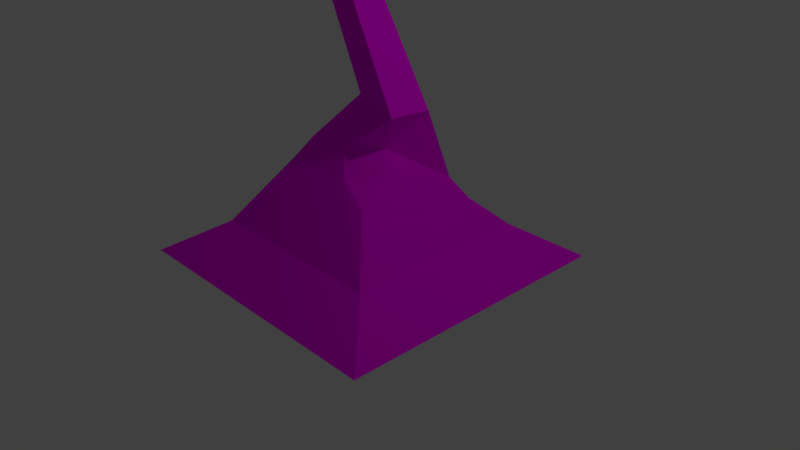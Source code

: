 # Source: deadBush.blend  (saved by Blender 2.79.0; exported with 4.5.12 LTS)
import bpy
from mathutils import Matrix  # noqa: F401  (used for matrix-valued properties, if any)

bpy.ops.wm.read_factory_settings(use_empty=True)
scene = bpy.context.scene
scene.name = 'Scene'

# ---- collections
col_collection_1 = bpy.data.collections.new('Collection 1'); scene.collection.children.link(col_collection_1)

# ---- images (referenced by path relative to the original .blend; pixels are not part of the script)
import os
ASSET_DIR = os.environ.get("B2B_ASSET_DIR", "")  # directory of the original .blend (textures are referenced by path, not embedded)
HERE = os.path.dirname(os.path.abspath(__file__))  # packed textures are extracted next to this script under _unpacked/

def load_image(name, relpath, width, height, colorspace="sRGB"):
    """Load a texture the original file referenced (path relative to the .blend, or extracted next to this script)."""
    p = next((c for c in (os.path.join(HERE, relpath), os.path.join(ASSET_DIR, relpath)) if relpath and os.path.exists(c)), "")
    if p:
        img = bpy.data.images.load(p, check_existing=True)
        img.name = name
    else:  # same state as the original file: an image datablock whose file is absent (Cycles renders it pink)
        img = bpy.data.images.new(name, width, height)
        img.source = "FILE"
        img.filepath = "//" + (relpath or name)
    img.colorspace_settings.name = colorspace
    return img
img_colorpalette_png = load_image('colorpalette.png', 'colorpalette.png', 1024, 1024, 'sRGB')

# ---- materials (node trees are filled in below, after node groups)
mat_material = bpy.data.materials.new('Material')
mat_material.alpha_threshold = 0.0
mat_material.roughness = 0.5
mat_material.line_color = (0.0, 0.0, 0.0, 1.0)

# ---- material node trees
mat_material.use_nodes = True; mat_material.node_tree.nodes.clear()
_N = mat_material.node_tree.nodes; _L = mat_material.node_tree.links
n0 = _N.new('ShaderNodeOutputMaterial'); n0.name = 'Material Output'; n0.location = (300, 300)
n1 = _N.new('ShaderNodeBsdfDiffuse'); n1.name = 'Diffuse BSDF'; n1.location = (10, 300)
n2 = _N.new('ShaderNodeTexImage'); n2.name = 'Image Texture'; n2.location = (-180, 300)
n2.width = 140
n2.image = img_colorpalette_png
_L.new(n1.outputs[0], n0.inputs[0])
_L.new(n2.outputs[0], n1.inputs[0])
n0.is_active_output = True

# ---- world
world_world = bpy.data.worlds.new('World'); scene.world = world_world
world_world.color = (0.05088, 0.05088, 0.05088)
world_world.use_sun_shadow = False
world_world.sun_shadow_jitter_overblur = 0.0
world_world.cycles.sampling_method = 'MANUAL'

# ---- cameras
cam_camera = bpy.data.cameras.new('Camera')
cam_camera.clip_end = 100.0
cam_camera.lens = 35.0
cam_camera.sensor_width = 32.0
cam_camera.sensor_height = 18.0
cam_camera.ortho_scale = 7.314
cam_camera.dof.focus_distance = 0.0

# ---- lights
light_lamp = bpy.data.lights.new('Lamp', 'POINT')
light_lamp.transmission_factor = 0.0
light_lamp.cutoff_distance = 30.0
light_lamp.energy = 100.0
light_lamp.shadow_buffer_clip_start = 1.001
light_lamp.shadow_soft_size = 0.1
light_lamp.shadow_maximum_resolution = 0.006
light_lamp.use_absolute_resolution = True

# ---- meshes
me_cube = bpy.data.meshes.new('Cube')
me_cube.from_pydata([(1.939, 1.917, 0.02267), (1.939, -1.917, 0.02267), (-1.895, -1.917, 0.02267), (-1.895, 1.917, 0.02267), (1.257, 1.236, 0.463), (1.257, -1.236, 0.463), (-1.214, -1.236, 0.463), (-1.214, 1.236, 0.463), (-0.06777, 0.2073, 3.506), (-0.07291, -0.2138, 3.516), (-0.4849, 0.2138, 3.564), (-0.4901, -0.2073, 3.575), (0.2445, 0.2445, 4.881), (0.2445, -0.2445, 4.881), (-0.2445, 0.2445, 4.881), (-0.2445, -0.2445, 4.881), (0.1086, 0.1086, 6.385), (0.1086, -0.1086, 6.385), (-0.1086, 0.1086, 6.385), (-0.1086, -0.1086, 6.385), (-0.6266, -0.6266, 1.337), (-0.6266, 0.3674, 1.337), (0.9563, 0.8018, 0.8631), (-1.214, -1.236, 0.463), (-1.214, 1.236, 0.463), (-0.06777, 0.2073, 3.506), (-0.07291, -0.2138, 3.516), (-0.4849, 0.2138, 3.564), (-0.4901, -0.2073, 3.575), (0.2445, 0.2445, 4.881), (-0.2445, 0.2445, 4.881), (0.1086, 0.1086, 6.385), (-0.1086, 0.1086, 6.385), (0.08928, 0.2014, 5.358), (-0.08928, 0.2014, 5.358), (0.03964, 0.1517, 5.907), (-0.03964, 0.1517, 5.907), (0.3577, 1.483, 6.136), (0.2677, 1.483, 6.136), (0.3327, 1.294, 6.289), (0.2928, 1.294, 6.289), (-0.5255, 1.878, 6.592), (-0.5689, 1.865, 6.597), (-0.4983, 1.784, 6.694), (-0.5175, 1.778, 6.696), (0.1533, -0.577, 6.796), (-0.008301, -0.7221, 6.796), (0.0083, -0.4154, 6.796), (-0.1533, -0.5604, 6.796), (0.03681, -0.5707, 7.874), (-0.001993, -0.6055, 7.874), (0.001993, -0.5319, 7.874), (-0.03681, -0.5667, 7.874), (0.2138, 0.1717, 3.664), (0.2138, -0.1717, 3.664), (0.2414, 0.1993, 4.757), (0.2414, -0.1993, 4.757), (1.547, -0.06865, 5.27), (1.521, -0.0997, 5.282), (1.481, 0.02191, 5.345), (1.45, -0.01415, 5.36), (0.7534, -0.3994, 4.031), (0.5961, -0.3503, 4.514), (0.6158, -0.04362, 4.504), (0.7704, -0.1352, 4.023), (1.78, 0.136, 5.63), (1.782, 0.1171, 5.624), (1.723, 0.1267, 5.653), (1.724, 0.1047, 5.647), (1.141, 0.04092, 4.724), (1.063, 0.08837, 4.913), (1.081, 0.2035, 4.905), (1.156, 0.1401, 4.717), (0.1211, -0.4556, 1.61), (0.4556, -0.1211, 1.61), (0.7532, -0.2931, 2.089), (-0.4556, -0.4556, 1.61), (0.2113, -0.2725, 2.253), (0.7655, 0.2725, 2.058), (0.7853, 0.6308, 1.136), (-0.4556, 0.1964, 1.61), (0.2236, 0.2931, 2.222), (0.6266, -0.2921, 1.337), (0.2921, -0.6266, 1.337), (0.7565, -0.7565, 1.106)], [], [(0, 1, 2, 3), (82, 22, 79, 74), (0, 4, 5, 1), (1, 5, 6, 2), (2, 6, 7, 3), (4, 0, 3, 7), (10, 11, 15, 14), (20, 83, 73, 76), (21, 20, 76, 80), (22, 21, 80, 79), (12, 14, 30, 29), (8, 10, 14, 12), (11, 9, 13, 15), (8, 12, 55, 53), (19, 17, 46, 48), (15, 13, 17, 19), (13, 12, 16, 17), (14, 15, 19, 18), (5, 4, 22, 82, 84), (78, 81, 10, 8), (81, 77, 11, 10), (77, 75, 9, 11), (6, 5, 84, 83, 20), (7, 6, 20, 21), (4, 7, 21, 22), (10, 11, 28, 27), (10, 8, 25, 27), (6, 7, 24, 23), (9, 11, 28, 26), (8, 9, 26, 25), (30, 32, 36, 34), (14, 18, 32, 30), (16, 12, 29, 31), (18, 16, 31, 32), (35, 33, 37, 39), (29, 30, 34, 33), (31, 29, 33, 35), (32, 31, 35, 36), (38, 40, 44, 42), (36, 35, 39, 40), (34, 36, 40, 38), (33, 34, 38, 37), (41, 42, 44, 43), (37, 38, 42, 41), (39, 37, 41, 43), (40, 39, 43, 44), (47, 48, 52, 51), (17, 16, 45, 46), (18, 19, 48, 47), (16, 18, 47, 45), (49, 51, 52, 50), (45, 47, 51, 49), (48, 46, 50, 52), (46, 45, 49, 50), (70, 69, 58, 60), (12, 13, 56, 55), (13, 9, 54, 56), (9, 8, 53, 54), (59, 60, 68, 67), (71, 70, 60, 59), (72, 71, 59, 57), (69, 72, 57, 58), (54, 53, 64, 61), (53, 55, 63, 64), (55, 56, 62, 63), (56, 54, 61, 62), (66, 65, 67, 68), (57, 59, 67, 65), (58, 57, 65, 66), (60, 58, 66, 68), (61, 64, 72, 69), (64, 63, 71, 72), (63, 62, 70, 71), (62, 61, 69, 70), (73, 74, 75), (82, 83, 84), (82, 74, 73, 83), (81, 78, 79, 80), (77, 81, 80, 76), (78, 75, 74, 79), (75, 77, 76, 73), (75, 78, 8, 9)])
_uv = me_cube.uv_layers.new(name='UVMap')
_uv.uv.foreach_set('vector', [0.7161, 0.3357, 0.7161, 0.3042, 0.7575, 0.3053, 0.7575, 0.3368, 0.5497, 0.385, 0.5359, 0.3896, 0.5382, 0.3869, 0.5478, 0.3823, 0.7318, 0.355, 0.7248, 0.361, 0.6973, 0.3613, 0.6891, 0.3554, 0.6891, 0.3554, 0.6973, 0.3613, 0.6973, 0.3817, 0.6891, 0.387, 0.6891, 0.387, 0.6973, 0.3817, 0.7248, 0.3814, 0.7318, 0.3866, 0.7248, 0.361, 0.7318, 0.355, 0.7318, 0.3866, 0.7248, 0.3814, 0.4503, 0.343, 0.4545, 0.3433, 0.4554, 0.3553, 0.4507, 0.355, 0.486, 0.3603, 0.4752, 0.3592, 0.4781, 0.3569, 0.485, 0.3576, 0.4459, 0.3234, 0.4555, 0.324, 0.4531, 0.3267, 0.4467, 0.3263, 0.5139, 0.3579, 0.4949, 0.3559, 0.4968, 0.3532, 0.5117, 0.3557, 0.4406, 0.3138, 0.4406, 0.3138, 0.4406, 0.3138, 0.4406, 0.3138, 0.4978, 0.3356, 0.4927, 0.3357, 0.493, 0.3236, 0.4989, 0.3229, 0.4891, 0.3399, 0.484, 0.3399, 0.4822, 0.3272, 0.488, 0.3278, 0.4978, 0.3356, 0.4989, 0.3229, 0.4992, 0.324, 0.501, 0.3338, 0.4561, 0.3819, 0.4587, 0.3819, 0.4587, 0.387, 0.457, 0.3855, 0.488, 0.3278, 0.4822, 0.3272, 0.4865, 0.3138, 0.489, 0.3141, 0.4711, 0.3965, 0.4653, 0.3975, 0.4624, 0.3839, 0.465, 0.3835, 0.4507, 0.355, 0.4554, 0.3553, 0.4558, 0.3685, 0.4537, 0.3684, 0.5594, 0.3935, 0.5318, 0.3935, 0.5359, 0.3896, 0.5497, 0.385, 0.5553, 0.3872, 0.5104, 0.3474, 0.5036, 0.3467, 0.4927, 0.3357, 0.4978, 0.3356, 0.4419, 0.3335, 0.4475, 0.334, 0.4545, 0.3433, 0.4503, 0.343, 0.4786, 0.3509, 0.4719, 0.3517, 0.484, 0.3399, 0.4891, 0.3399, 0.4891, 0.3692, 0.4624, 0.3664, 0.4689, 0.3607, 0.4752, 0.3592, 0.486, 0.3603, 0.4406, 0.3138, 0.4624, 0.3152, 0.4555, 0.324, 0.4459, 0.3234, 0.5161, 0.3614, 0.4891, 0.3646, 0.4949, 0.3559, 0.5139, 0.3579, 0.4406, 0.3138, 0.4406, 0.3138, 0.4406, 0.3138, 0.4406, 0.3138, 0.4406, 0.3138, 0.4406, 0.3138, 0.4406, 0.3138, 0.4406, 0.3138, 0.6406, 0.3042, 0.6406, 0.3042, 0.6406, 0.3042, 0.6406, 0.3042, 0.4406, 0.3138, 0.4406, 0.3138, 0.4406, 0.3138, 0.4406, 0.3138, 0.4406, 0.3138, 0.4406, 0.3138, 0.4406, 0.3138, 0.4406, 0.3138, 0.4773, 0.3829, 0.4794, 0.3692, 0.4801, 0.3736, 0.4793, 0.3785, 0.4406, 0.3138, 0.4406, 0.3138, 0.4406, 0.3138, 0.4406, 0.3138, 0.4406, 0.3138, 0.4406, 0.3138, 0.4406, 0.3138, 0.4406, 0.3138, 0.4406, 0.3138, 0.4406, 0.3138, 0.4406, 0.3138, 0.4406, 0.3138, 0.4711, 0.3713, 0.4773, 0.3692, 0.4773, 0.3829, 0.4745, 0.3821, 0.4833, 0.3829, 0.4773, 0.3829, 0.4793, 0.3785, 0.4815, 0.3785, 0.482, 0.3692, 0.4833, 0.3829, 0.4815, 0.3785, 0.481, 0.3736, 0.4794, 0.3692, 0.482, 0.3692, 0.481, 0.3736, 0.4801, 0.3736, 0.489, 0.3785, 0.4871, 0.3785, 0.4876, 0.3694, 0.489, 0.3692, 0.5335, 0.3627, 0.5326, 0.3629, 0.5251, 0.3534, 0.5256, 0.3533, 0.5396, 0.3587, 0.5335, 0.3565, 0.5369, 0.3467, 0.5396, 0.3464, 0.523, 0.3464, 0.5251, 0.3466, 0.5172, 0.3585, 0.5161, 0.3584, 0.5165, 0.3645, 0.5161, 0.3643, 0.5163, 0.3632, 0.5165, 0.3633, 0.5161, 0.3584, 0.5172, 0.3585, 0.5251, 0.3631, 0.5246, 0.3632, 0.4871, 0.379, 0.4888, 0.3785, 0.4888, 0.388, 0.4875, 0.388, 0.5256, 0.3533, 0.5251, 0.3534, 0.5333, 0.3464, 0.5335, 0.3464, 0.4587, 0.3725, 0.4613, 0.3722, 0.4624, 0.3818, 0.4618, 0.3819, 0.465, 0.3835, 0.4624, 0.3839, 0.4693, 0.3789, 0.4711, 0.3784, 0.4537, 0.3684, 0.4558, 0.3685, 0.4613, 0.3722, 0.4587, 0.3725, 0.4561, 0.3876, 0.4535, 0.3876, 0.4544, 0.3833, 0.4561, 0.3819, 0.5165, 0.3632, 0.5172, 0.3632, 0.5172, 0.3637, 0.5165, 0.3637, 0.4486, 0.3819, 0.4507, 0.3819, 0.4507, 0.3916, 0.4502, 0.3916, 0.4486, 0.3917, 0.4464, 0.3917, 0.4475, 0.3819, 0.448, 0.3819, 0.4711, 0.3784, 0.4693, 0.3789, 0.466, 0.3694, 0.4664, 0.3692, 0.4736, 0.3257, 0.4723, 0.3274, 0.4682, 0.3219, 0.4694, 0.3213, 0.4653, 0.3975, 0.4711, 0.3965, 0.471, 0.3976, 0.4662, 0.3985, 0.4822, 0.3272, 0.484, 0.3399, 0.481, 0.3382, 0.4822, 0.3283, 0.545, 0.355, 0.5399, 0.3556, 0.5396, 0.3527, 0.5438, 0.3523, 0.4866, 0.3806, 0.4871, 0.3805, 0.4871, 0.3842, 0.487, 0.3843, 0.4833, 0.3762, 0.4844, 0.3758, 0.4871, 0.3805, 0.4866, 0.3806, 0.5103, 0.323, 0.5089, 0.3215, 0.5133, 0.3169, 0.5144, 0.3175, 0.5376, 0.3588, 0.5388, 0.3587, 0.5388, 0.3636, 0.5384, 0.3635, 0.5438, 0.3523, 0.5396, 0.3527, 0.5418, 0.3467, 0.545, 0.3464, 0.501, 0.3338, 0.4992, 0.324, 0.5046, 0.3257, 0.5076, 0.3298, 0.5376, 0.3644, 0.5335, 0.3624, 0.5343, 0.3587, 0.5376, 0.36, 0.4822, 0.3283, 0.481, 0.3382, 0.4744, 0.3343, 0.4772, 0.3301, 0.5166, 0.3637, 0.5168, 0.3637, 0.5168, 0.3642, 0.5165, 0.3642, 0.5144, 0.3175, 0.5133, 0.3169, 0.5154, 0.3138, 0.5161, 0.314, 0.4592, 0.3856, 0.4587, 0.3855, 0.459, 0.3819, 0.4592, 0.382, 0.4694, 0.3213, 0.4682, 0.3219, 0.4663, 0.3184, 0.4669, 0.3183, 0.5423, 0.3634, 0.5396, 0.362, 0.5413, 0.3556, 0.5423, 0.3561, 0.5076, 0.3298, 0.5046, 0.3257, 0.5089, 0.3215, 0.5103, 0.323, 0.4843, 0.3703, 0.4871, 0.3692, 0.4844, 0.3758, 0.4833, 0.3762, 0.4772, 0.3301, 0.4744, 0.3343, 0.4723, 0.3274, 0.4736, 0.3257, 0.4535, 0.3888, 0.4507, 0.3852, 0.4535, 0.3819, 0.4464, 0.386, 0.4406, 0.3859, 0.4435, 0.3819, 0.4464, 0.386, 0.4464, 0.3885, 0.4406, 0.3885, 0.4406, 0.3859, 0.5036, 0.3467, 0.5104, 0.3474, 0.5117, 0.3557, 0.4968, 0.3532, 0.4475, 0.334, 0.4419, 0.3335, 0.4467, 0.3263, 0.4531, 0.3267, 0.5425, 0.3786, 0.5494, 0.3783, 0.5478, 0.3823, 0.5382, 0.3869, 0.4719, 0.3517, 0.4786, 0.3509, 0.485, 0.3576, 0.4781, 0.3569, 0.5494, 0.3783, 0.5425, 0.3786, 0.5441, 0.3647, 0.5493, 0.3646])
me_cube.materials.append(mat_material)
me_cube.use_remesh_preserve_volume = False
me_cube.use_remesh_preserve_attributes = False
me_cube.use_mirror_vertex_groups = False
me_cube.update()

# ---- objects
ob_cube = bpy.data.objects.new('Cube', me_cube)
ob_lamp = bpy.data.objects.new('Lamp', light_lamp)
ob_camera = bpy.data.objects.new('Camera', cam_camera)

# ---- transforms, parenting, visibility, modifiers, constraints
ob_cube.location = (0.0, 0.0, 0.0)
ob_cube.lock_rotations_4d = False
ob_cube.empty_display_type = 'ARROWS'
ob_cube.lineart.crease_threshold = 0.0
ob_lamp.location = (4.076, 1.005, 5.904)
ob_lamp.rotation_euler = (0.6503, 0.05522, 1.866)
ob_lamp.lock_rotations_4d = False
ob_lamp.empty_display_type = 'ARROWS'
ob_lamp.color = (0.0, 0.0, 0.0, 0.0)
ob_lamp.lineart.crease_threshold = 0.0
ob_camera.location = (7.481, -6.508, 5.344)
ob_camera.rotation_euler = (1.109, 0.0, 0.8149)
ob_camera.lock_rotations_4d = False
ob_camera.empty_display_type = 'ARROWS'
ob_camera.color = (0.0, 0.0, 0.0, 0.0)
ob_camera.display_type = 'WIRE'
ob_camera.lineart.crease_threshold = 0.0

# ---- collection membership
col_collection_1.objects.link(ob_cube)
col_collection_1.objects.link(ob_lamp)
col_collection_1.objects.link(ob_camera)

# ---- scene / render settings (as saved in the file)
scene.camera = ob_camera
scene.frame_start = 1; scene.frame_end = 250; scene.frame_set(1)
scene.render.engine = 'CYCLES'
scene.render.resolution_percentage = 50
scene.render.dither_intensity = 0.0
scene.cycles.use_denoising = False
scene.cycles.samples = 128
scene.cycles.sampling_pattern = 'TABULATED_SOBOL'
scene.cycles.use_adaptive_sampling = False
scene.cycles.use_light_tree = False
scene.cycles.blur_glossy = 0.0
scene.cycles.sample_clamp_indirect = 0.0
scene.view_settings.view_transform = 'Standard'
bpy.context.view_layer.update()
